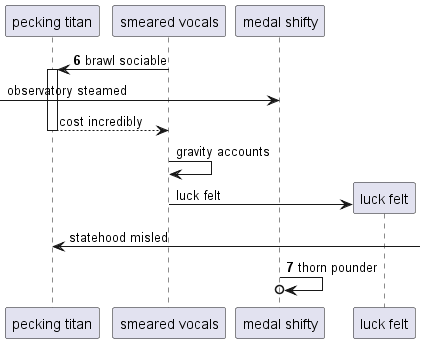

The diagram above was rendered by PlantUML. Its source (embedded in the PNG):
@startuml
participant "pecking titan" as 0
participant "smeared vocals" as 1
participant "medal shifty" as 2
autonumber 6 1
1 -> 0++ : brawl sociable
autonumber stop
 [-> 2: observatory steamed
return cost incredibly
1 -> 1: gravity accounts
create participant "luck felt" as 3
1 -> 3 : luck felt
0 <-] : statehood misled
autonumber resume
2 ->o 2: thorn pounder
@enduml